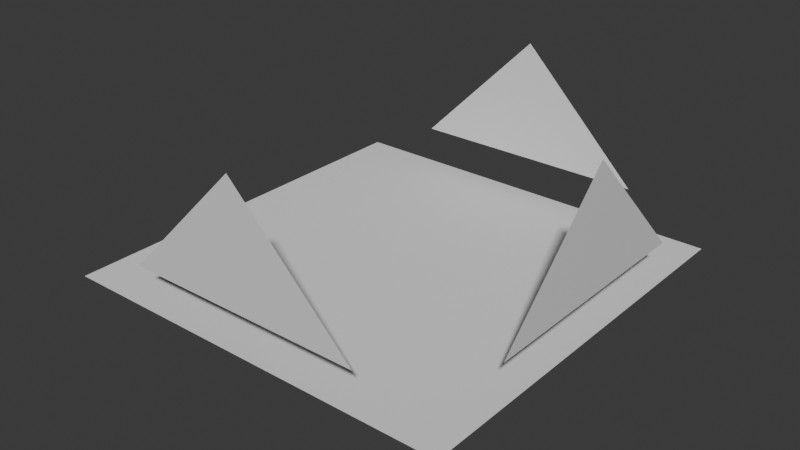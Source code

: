 # Source: lightSampleDebug.blend  (saved by Blender 4.0.36; exported with 4.5.12 LTS)
import bpy
from mathutils import Matrix  # noqa: F401  (used for matrix-valued properties, if any)

bpy.ops.wm.read_factory_settings(use_empty=True)
scene = bpy.context.scene
scene.name = 'Scene'

# ---- collections
col_collection = bpy.data.collections.new('Collection'); scene.collection.children.link(col_collection)

# ---- materials (node trees are filled in below, after node groups)
mat_floor = bpy.data.materials.new('Floor')
mat_floor.use_transparent_shadow = False
mat_lightfront = bpy.data.materials.new('lightFront')
mat_lightfront.use_transparent_shadow = False
mat_lightleft = bpy.data.materials.new('LightLeft')
mat_lightleft.use_transparent_shadow = False
mat_lightright = bpy.data.materials.new('LightRight')
mat_lightright.use_transparent_shadow = False

# ---- material node trees
mat_lightfront.use_nodes = True; mat_lightfront.node_tree.nodes.clear()
_N = mat_lightfront.node_tree.nodes; _L = mat_lightfront.node_tree.links
n0 = _N.new('ShaderNodeBsdfPrincipled'); n0.name = 'Principled BSDF'; n0.location = (10, 300)
n0.inputs[3].default_value = 1.45
n0.inputs[27].default_value = (1.0, 0.0, 0.0, 1.0)
n1 = _N.new('ShaderNodeOutputMaterial'); n1.name = 'Material Output'; n1.location = (300, 300)
_L.new(n0.outputs[0], n1.inputs[0])
n1.is_active_output = True
mat_lightleft.use_nodes = True; mat_lightleft.node_tree.nodes.clear()
_N = mat_lightleft.node_tree.nodes; _L = mat_lightleft.node_tree.links
n0 = _N.new('ShaderNodeBsdfPrincipled'); n0.name = 'Principled BSDF'; n0.location = (10, 300)
n0.inputs[3].default_value = 1.45
n0.inputs[27].default_value = (0.0, 1.0, 0.0, 1.0)
n1 = _N.new('ShaderNodeOutputMaterial'); n1.name = 'Material Output'; n1.location = (300, 300)
_L.new(n0.outputs[0], n1.inputs[0])
n1.is_active_output = True
mat_lightright.use_nodes = True; mat_lightright.node_tree.nodes.clear()
_N = mat_lightright.node_tree.nodes; _L = mat_lightright.node_tree.links
n0 = _N.new('ShaderNodeBsdfPrincipled'); n0.name = 'Principled BSDF'; n0.location = (10, 300)
n0.inputs[3].default_value = 1.45
n0.inputs[27].default_value = (0.0, 0.0, 1.0, 1.0)
n1 = _N.new('ShaderNodeOutputMaterial'); n1.name = 'Material Output'; n1.location = (300, 300)
_L.new(n0.outputs[0], n1.inputs[0])
n1.is_active_output = True

# ---- world
world_world = bpy.data.worlds.new('World'); scene.world = world_world
world_world.use_nodes = True; world_world.node_tree.nodes.clear()
_N = world_world.node_tree.nodes; _L = world_world.node_tree.links
n0 = _N.new('ShaderNodeOutputWorld'); n0.name = 'World Output'; n0.location = (300, 300)
n1 = _N.new('ShaderNodeBackground'); n1.name = 'Background'; n1.location = (10, 300)
n1.inputs[0].default_value = (0.05088, 0.05088, 0.05088, 1.0)
_L.new(n1.outputs[0], n0.inputs[0])
n0.is_active_output = True
world_world.color = (0.05088, 0.05088, 0.05088)
world_world.use_sun_shadow = False
world_world.sun_shadow_jitter_overblur = 0.0

# ---- meshes
me_plane = bpy.data.meshes.new('Plane')
me_plane.from_pydata([(-1.0, -1.0, 0.0), (1.0, -1.0, 0.0), (-1.0, 1.0, 0.0), (1.0, 1.0, 0.0)], [], [(0, 1, 3, 2)])
_uv = me_plane.uv_layers.new(name='UVMap')
_uv.uv.foreach_set('vector', [0.0, 0.0, 1.0, 0.0, 1.0, 1.0, 0.0, 1.0])
me_plane.materials.append(mat_floor)
me_plane.update()
me_plane_001 = bpy.data.meshes.new('Plane.001')
me_plane_001.from_pydata([(1.0, -1.0, 0.0), (-1.0, 1.0, 0.0), (1.0, 1.0, 0.0)], [], [(0, 2, 1)])
_uv = me_plane_001.uv_layers.new(name='UVMap')
_uv.uv.foreach_set('vector', [1.0, 0.0, 1.0, 1.0, 0.0, 1.0])
me_plane_001.materials.append(mat_lightfront)
me_plane_001.update()
me_plane_002 = bpy.data.meshes.new('Plane.002')
me_plane_002.from_pydata([(1.0, -1.0, 0.0), (-1.0, 1.0, 0.0), (1.0, 1.0, 0.0)], [], [(0, 2, 1)])
_uv = me_plane_002.uv_layers.new(name='UVMap')
_uv.uv.foreach_set('vector', [1.0, 0.0, 1.0, 1.0, 0.0, 1.0])
me_plane_002.materials.append(mat_lightleft)
me_plane_002.update()
me_plane_003 = bpy.data.meshes.new('Plane.003')
me_plane_003.from_pydata([(1.0, -1.0, 0.0), (-1.0, 1.0, 0.0), (1.0, 1.0, 0.0)], [], [(0, 2, 1)])
_uv = me_plane_003.uv_layers.new(name='UVMap')
_uv.uv.foreach_set('vector', [1.0, 0.0, 1.0, 1.0, 0.0, 1.0])
me_plane_003.materials.append(mat_lightright)
me_plane_003.update()

# ---- objects
ob_floor = bpy.data.objects.new('Floor', me_plane)
ob_plane_001 = bpy.data.objects.new('Plane.001', me_plane_001)
ob_plane_002 = bpy.data.objects.new('Plane.002', me_plane_002)
ob_plane_003 = bpy.data.objects.new('Plane.003', me_plane_003)

# ---- transforms, parenting, visibility, modifiers, constraints
ob_floor.location = (0.0, 0.0, 0.0)
ob_plane_001.location = (0.9883, 0.0, 0.1907)
ob_plane_001.rotation_euler = (1.571, -0.7854, -1.571)
ob_plane_001.scale = (0.425, 0.425, 0.425)
ob_plane_002.location = (0.0, 0.9883, 0.1907)
ob_plane_002.rotation_euler = (1.571, -0.7854, 0.0)
ob_plane_002.scale = (0.425, 0.425, 0.425)
ob_plane_003.location = (0.0, -0.9883, 0.1907)
ob_plane_003.rotation_euler = (1.571, -0.7854, 3.142)
ob_plane_003.scale = (0.425, 0.425, 0.425)

# ---- collection membership
col_collection.objects.link(ob_floor)
col_collection.objects.link(ob_plane_001)
col_collection.objects.link(ob_plane_002)
col_collection.objects.link(ob_plane_003)

# ---- scene / render settings (as saved in the file)
scene.frame_start = 1; scene.frame_end = 250; scene.frame_set(1)
scene.render.engine = 'BLENDER_EEVEE_NEXT'
scene.cycles.sampling_pattern = 'TABULATED_SOBOL'
bpy.context.view_layer.update()

# ---- added for rendering (the .blend has no active camera and no usable light): camera, sun
cam_auto = bpy.data.cameras.new('AutoCamera')
cam_auto.lens = 50.0
cam_auto.sensor_width = 36.0
cam_auto.clip_end = 1000.0
ob_auto_camera = bpy.data.objects.new('AutoCamera', cam_auto)
scene.collection.objects.link(ob_auto_camera)
ob_auto_camera.location = (2.84347, -3.41216, 2.46544)
ob_auto_camera.rotation_euler = (1.09748, -7.21219e-08, 0.694738)
scene.camera = ob_auto_camera
light_auto_sun = bpy.data.lights.new('AutoSun', 'SUN')
light_auto_sun.energy = 3.0
light_auto_sun.angle = 0.0523599
ob_auto_sun = bpy.data.objects.new('AutoSun', light_auto_sun)
scene.collection.objects.link(ob_auto_sun)
ob_auto_sun.rotation_euler = (0.872665, 0.174533, 0.523599)
bpy.context.view_layer.update()
